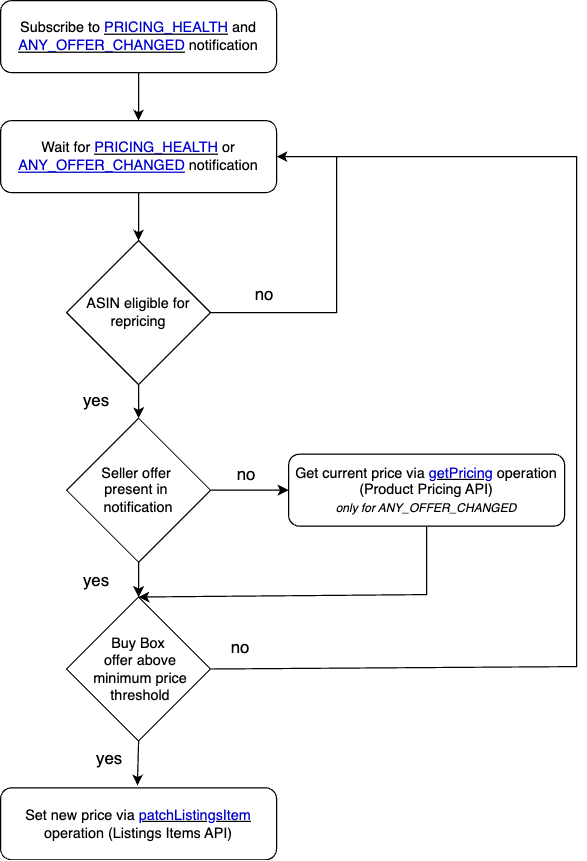

The diagram above was exported from draw.io. Its source (the exported page's mxGraphModel, read from the mxfile embedded in the PNG):
<mxGraphModel dx="1026" dy="586" grid="1" gridSize="10" guides="1" tooltips="1" connect="1" arrows="1" fold="1" page="1" pageScale="1" pageWidth="1100" pageHeight="850" background="none" math="0" shadow="0">
  <root>
    <mxCell id="0" />
    <mxCell id="1" parent="0" />
    <mxCell id="A3rZ5Q0RZ-rKKGeaeOEU-1" value="Subscribe to &lt;u&gt;&lt;font color=&quot;#0000cc&quot;&gt;PRICING_HEALTH&lt;/font&gt;&lt;/u&gt; and &lt;u&gt;&lt;font color=&quot;#0000cc&quot;&gt;ANY_OFFER_CHANGED&lt;/font&gt;&lt;/u&gt; notification" style="rounded=1;whiteSpace=wrap;html=1;" parent="1" vertex="1">
      <mxGeometry x="120" y="15" width="230" height="60" as="geometry" />
    </mxCell>
    <mxCell id="A3rZ5Q0RZ-rKKGeaeOEU-2" value="" style="endArrow=classic;html=1;rounded=0;exitX=0.5;exitY=1;exitDx=0;exitDy=0;entryX=0.5;entryY=0;entryDx=0;entryDy=0;" parent="1" source="A3rZ5Q0RZ-rKKGeaeOEU-1" target="A3rZ5Q0RZ-rKKGeaeOEU-3" edge="1">
      <mxGeometry width="50" height="50" relative="1" as="geometry">
        <mxPoint x="390" y="235" as="sourcePoint" />
        <mxPoint x="235" y="105" as="targetPoint" />
      </mxGeometry>
    </mxCell>
    <mxCell id="A3rZ5Q0RZ-rKKGeaeOEU-3" value="Wait for &lt;u&gt;&lt;font color=&quot;#0000cc&quot;&gt;PRICING_HEALTH&lt;/font&gt;&lt;/u&gt; or &lt;font color=&quot;#0000cc&quot;&gt;&lt;u&gt;ANY_OFFER_CHANGED&lt;/u&gt;&lt;/font&gt; notification" style="rounded=1;whiteSpace=wrap;html=1;" parent="1" vertex="1">
      <mxGeometry x="120" y="115" width="230" height="60" as="geometry" />
    </mxCell>
    <mxCell id="A3rZ5Q0RZ-rKKGeaeOEU-4" value="ASIN eligible for repricing" style="rhombus;whiteSpace=wrap;html=1;" parent="1" vertex="1">
      <mxGeometry x="175" y="215" width="120" height="120" as="geometry" />
    </mxCell>
    <mxCell id="A3rZ5Q0RZ-rKKGeaeOEU-5" value="" style="endArrow=classic;html=1;rounded=0;exitX=0.5;exitY=1;exitDx=0;exitDy=0;" parent="1" source="A3rZ5Q0RZ-rKKGeaeOEU-3" target="A3rZ5Q0RZ-rKKGeaeOEU-4" edge="1">
      <mxGeometry width="50" height="50" relative="1" as="geometry">
        <mxPoint x="390" y="285" as="sourcePoint" />
        <mxPoint x="440" y="235" as="targetPoint" />
      </mxGeometry>
    </mxCell>
    <mxCell id="A3rZ5Q0RZ-rKKGeaeOEU-6" value="" style="endArrow=classic;html=1;rounded=0;exitX=1;exitY=0.5;exitDx=0;exitDy=0;entryX=1;entryY=0.5;entryDx=0;entryDy=0;" parent="1" source="A3rZ5Q0RZ-rKKGeaeOEU-4" target="A3rZ5Q0RZ-rKKGeaeOEU-3" edge="1">
      <mxGeometry width="50" height="50" relative="1" as="geometry">
        <mxPoint x="390" y="285" as="sourcePoint" />
        <mxPoint x="440" y="235" as="targetPoint" />
        <Array as="points">
          <mxPoint x="400" y="275" />
          <mxPoint x="400" y="145" />
        </Array>
      </mxGeometry>
    </mxCell>
    <mxCell id="A3rZ5Q0RZ-rKKGeaeOEU-7" value="" style="endArrow=classic;html=1;rounded=0;exitX=0.5;exitY=1;exitDx=0;exitDy=0;entryX=0.5;entryY=0;entryDx=0;entryDy=0;" parent="1" source="A3rZ5Q0RZ-rKKGeaeOEU-4" target="BwESjAcpyfb4s6Msat0a-1" edge="1">
      <mxGeometry width="50" height="50" relative="1" as="geometry">
        <mxPoint x="390" y="350" as="sourcePoint" />
        <mxPoint x="235" y="380" as="targetPoint" />
      </mxGeometry>
    </mxCell>
    <mxCell id="A3rZ5Q0RZ-rKKGeaeOEU-8" value="&lt;font style=&quot;font-size: 14px;&quot;&gt;no&lt;/font&gt;" style="text;html=1;align=center;verticalAlign=middle;whiteSpace=wrap;rounded=0;" parent="1" vertex="1">
      <mxGeometry x="310" y="245" width="60" height="30" as="geometry" />
    </mxCell>
    <mxCell id="A3rZ5Q0RZ-rKKGeaeOEU-9" value="&lt;span style=&quot;font-size: 14px;&quot;&gt;yes&lt;/span&gt;" style="text;html=1;align=center;verticalAlign=middle;whiteSpace=wrap;rounded=0;" parent="1" vertex="1">
      <mxGeometry x="170" y="483" width="60" height="30" as="geometry" />
    </mxCell>
    <mxCell id="A3rZ5Q0RZ-rKKGeaeOEU-11" value="Get current price via &lt;u&gt;&lt;font color=&quot;#0000cc&quot;&gt;getPricing&lt;/font&gt;&lt;/u&gt; operation (Product Pricing API)&lt;div&gt;&lt;i&gt;&lt;font style=&quot;font-size: 10px;&quot;&gt;only for ANY_OFFER_CHANGED&lt;/font&gt;&lt;/i&gt;&lt;/div&gt;" style="rounded=1;whiteSpace=wrap;html=1;" parent="1" vertex="1">
      <mxGeometry x="360" y="393" width="230" height="60" as="geometry" />
    </mxCell>
    <mxCell id="A3rZ5Q0RZ-rKKGeaeOEU-13" value="Buy Box&lt;div&gt;&amp;nbsp;offer above&lt;div&gt;&amp;nbsp;minimum price&lt;/div&gt;&lt;div&gt;&amp;nbsp;threshold&lt;/div&gt;&lt;/div&gt;" style="rhombus;whiteSpace=wrap;html=1;aspect=fixed;" parent="1" vertex="1">
      <mxGeometry x="175" y="512" width="120" height="120" as="geometry" />
    </mxCell>
    <mxCell id="A3rZ5Q0RZ-rKKGeaeOEU-15" value="&lt;font style=&quot;font-size: 14px;&quot;&gt;no&lt;/font&gt;" style="text;html=1;align=center;verticalAlign=middle;whiteSpace=wrap;rounded=0;" parent="1" vertex="1">
      <mxGeometry x="290" y="539" width="60" height="30" as="geometry" />
    </mxCell>
    <mxCell id="A3rZ5Q0RZ-rKKGeaeOEU-17" value="&lt;span style=&quot;font-size: 14px;&quot;&gt;yes&lt;/span&gt;" style="text;html=1;align=center;verticalAlign=middle;whiteSpace=wrap;rounded=0;" parent="1" vertex="1">
      <mxGeometry x="181" y="632" width="60" height="30" as="geometry" />
    </mxCell>
    <mxCell id="A3rZ5Q0RZ-rKKGeaeOEU-18" value="" style="endArrow=classic;html=1;rounded=0;exitX=0.5;exitY=1;exitDx=0;exitDy=0;" parent="1" source="A3rZ5Q0RZ-rKKGeaeOEU-13" edge="1">
      <mxGeometry width="50" height="50" relative="1" as="geometry">
        <mxPoint x="234" y="649" as="sourcePoint" />
        <mxPoint x="234" y="669" as="targetPoint" />
      </mxGeometry>
    </mxCell>
    <mxCell id="A3rZ5Q0RZ-rKKGeaeOEU-19" value="Set new price via &lt;u&gt;&lt;font color=&quot;#0000cc&quot;&gt;patchListingsItem&lt;/font&gt;&lt;/u&gt; operation (Listings Items API)" style="rounded=1;whiteSpace=wrap;html=1;" parent="1" vertex="1">
      <mxGeometry x="120" y="671" width="230" height="60" as="geometry" />
    </mxCell>
    <mxCell id="BwESjAcpyfb4s6Msat0a-1" value="Seller offer&amp;nbsp;&lt;div&gt;present&lt;span style=&quot;background-color: initial;&quot;&gt;&amp;nbsp;in&amp;nbsp;&lt;/span&gt;&lt;/div&gt;&lt;div&gt;&lt;span style=&quot;background-color: initial;&quot;&gt;notification&lt;/span&gt;&lt;/div&gt;" style="rhombus;whiteSpace=wrap;html=1;" vertex="1" parent="1">
      <mxGeometry x="175" y="363" width="120" height="120" as="geometry" />
    </mxCell>
    <mxCell id="BwESjAcpyfb4s6Msat0a-3" value="" style="endArrow=classic;html=1;rounded=0;exitX=0.5;exitY=1;exitDx=0;exitDy=0;entryX=0.5;entryY=0;entryDx=0;entryDy=0;" edge="1" parent="1" source="BwESjAcpyfb4s6Msat0a-1" target="A3rZ5Q0RZ-rKKGeaeOEU-13">
      <mxGeometry width="50" height="50" relative="1" as="geometry">
        <mxPoint x="500" y="440" as="sourcePoint" />
        <mxPoint x="550" y="390" as="targetPoint" />
      </mxGeometry>
    </mxCell>
    <mxCell id="BwESjAcpyfb4s6Msat0a-4" value="" style="endArrow=classic;html=1;rounded=0;entryX=0;entryY=0.5;entryDx=0;entryDy=0;exitX=1;exitY=0.5;exitDx=0;exitDy=0;" edge="1" parent="1" source="BwESjAcpyfb4s6Msat0a-1" target="A3rZ5Q0RZ-rKKGeaeOEU-11">
      <mxGeometry width="50" height="50" relative="1" as="geometry">
        <mxPoint x="500" y="600" as="sourcePoint" />
        <mxPoint x="550" y="550" as="targetPoint" />
      </mxGeometry>
    </mxCell>
    <mxCell id="BwESjAcpyfb4s6Msat0a-5" value="&lt;font style=&quot;font-size: 14px;&quot;&gt;no&lt;/font&gt;" style="text;html=1;align=center;verticalAlign=middle;whiteSpace=wrap;rounded=0;" vertex="1" parent="1">
      <mxGeometry x="295" y="395" width="60" height="30" as="geometry" />
    </mxCell>
    <mxCell id="BwESjAcpyfb4s6Msat0a-6" value="" style="endArrow=classic;html=1;rounded=0;exitX=0.5;exitY=1;exitDx=0;exitDy=0;entryX=0.5;entryY=0;entryDx=0;entryDy=0;" edge="1" parent="1" source="A3rZ5Q0RZ-rKKGeaeOEU-11" target="A3rZ5Q0RZ-rKKGeaeOEU-13">
      <mxGeometry width="50" height="50" relative="1" as="geometry">
        <mxPoint x="500" y="600" as="sourcePoint" />
        <mxPoint x="480" y="600" as="targetPoint" />
        <Array as="points">
          <mxPoint x="475" y="510" />
        </Array>
      </mxGeometry>
    </mxCell>
    <mxCell id="BwESjAcpyfb4s6Msat0a-7" value="&lt;span style=&quot;font-size: 14px;&quot;&gt;yes&lt;/span&gt;" style="text;html=1;align=center;verticalAlign=middle;whiteSpace=wrap;rounded=0;" vertex="1" parent="1">
      <mxGeometry x="170" y="333" width="60" height="30" as="geometry" />
    </mxCell>
    <mxCell id="BwESjAcpyfb4s6Msat0a-9" value="" style="endArrow=classic;html=1;rounded=0;exitX=1;exitY=0.5;exitDx=0;exitDy=0;entryX=1;entryY=0.5;entryDx=0;entryDy=0;" edge="1" parent="1" source="A3rZ5Q0RZ-rKKGeaeOEU-13" target="A3rZ5Q0RZ-rKKGeaeOEU-3">
      <mxGeometry width="50" height="50" relative="1" as="geometry">
        <mxPoint x="500" y="510" as="sourcePoint" />
        <mxPoint x="550" y="460" as="targetPoint" />
        <Array as="points">
          <mxPoint x="600" y="570" />
          <mxPoint x="600" y="145" />
        </Array>
      </mxGeometry>
    </mxCell>
  </root>
</mxGraphModel>